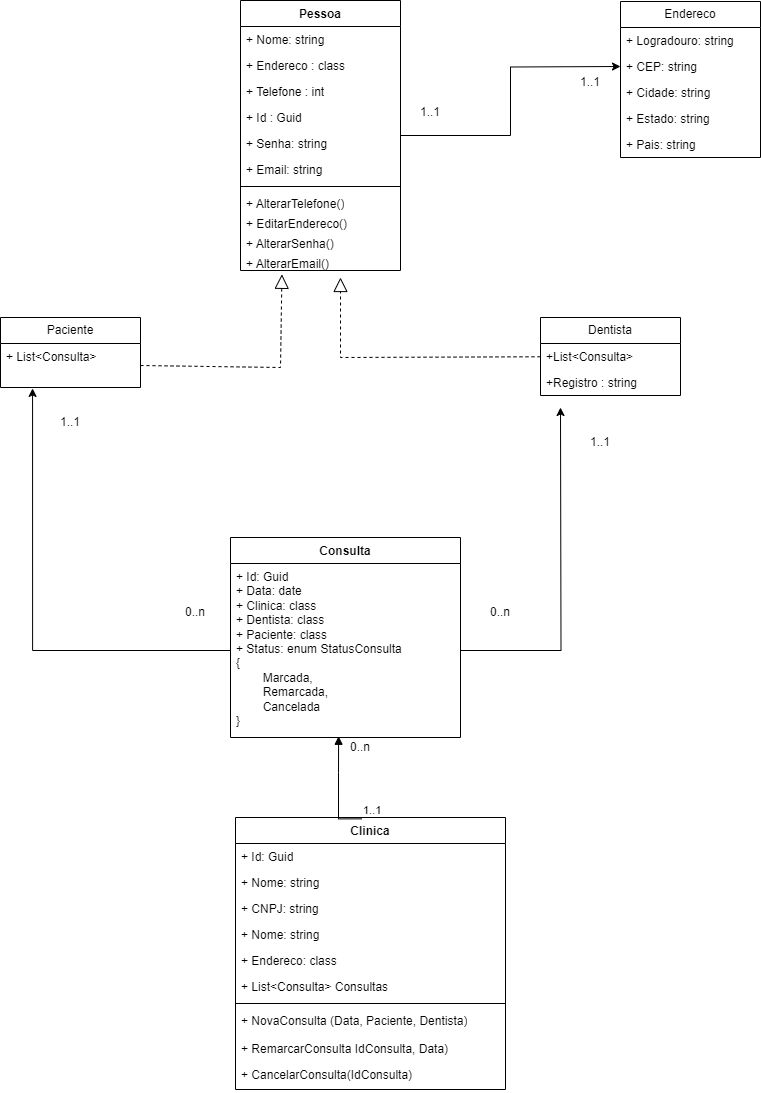

The diagram above was exported from draw.io. Its source (the exported page's mxGraphModel, read from the mxfile embedded in the PNG):
<mxGraphModel dx="880" dy="478" grid="1" gridSize="10" guides="1" tooltips="1" connect="1" arrows="1" fold="1" page="1" pageScale="1" pageWidth="827" pageHeight="1169" math="0" shadow="0">
  <root>
    <mxCell id="0" />
    <mxCell id="1" parent="0" />
    <mxCell id="cinwOvMc4Yloxz7oBD8f-3" value="Paciente" style="swimlane;fontStyle=0;childLayout=stackLayout;horizontal=1;startSize=26;fillColor=none;horizontalStack=0;resizeParent=1;resizeParentMax=0;resizeLast=0;collapsible=1;marginBottom=0;whiteSpace=wrap;html=1;" parent="1" vertex="1">
      <mxGeometry x="120" y="340" width="140" height="70" as="geometry" />
    </mxCell>
    <mxCell id="cinwOvMc4Yloxz7oBD8f-8" value="+ List&amp;lt;Consulta&amp;gt;&lt;br&gt;" style="text;strokeColor=none;fillColor=none;align=left;verticalAlign=top;spacingLeft=4;spacingRight=4;overflow=hidden;rotatable=0;points=[[0,0.5],[1,0.5]];portConstraint=eastwest;whiteSpace=wrap;html=1;" parent="cinwOvMc4Yloxz7oBD8f-3" vertex="1">
      <mxGeometry y="26" width="140" height="44" as="geometry" />
    </mxCell>
    <mxCell id="cinwOvMc4Yloxz7oBD8f-10" value="Dentista" style="swimlane;fontStyle=0;childLayout=stackLayout;horizontal=1;startSize=26;fillColor=none;horizontalStack=0;resizeParent=1;resizeParentMax=0;resizeLast=0;collapsible=1;marginBottom=0;whiteSpace=wrap;html=1;" parent="1" vertex="1">
      <mxGeometry x="660" y="340" width="140" height="78" as="geometry" />
    </mxCell>
    <mxCell id="cinwOvMc4Yloxz7oBD8f-12" value="+List&amp;lt;Consulta&amp;gt;" style="text;strokeColor=none;fillColor=none;align=left;verticalAlign=top;spacingLeft=4;spacingRight=4;overflow=hidden;rotatable=0;points=[[0,0.5],[1,0.5]];portConstraint=eastwest;whiteSpace=wrap;html=1;" parent="cinwOvMc4Yloxz7oBD8f-10" vertex="1">
      <mxGeometry y="26" width="140" height="26" as="geometry" />
    </mxCell>
    <mxCell id="cinwOvMc4Yloxz7oBD8f-48" value="+Registro : string&lt;br&gt;" style="text;strokeColor=none;fillColor=none;align=left;verticalAlign=top;spacingLeft=4;spacingRight=4;overflow=hidden;rotatable=0;points=[[0,0.5],[1,0.5]];portConstraint=eastwest;whiteSpace=wrap;html=1;" parent="cinwOvMc4Yloxz7oBD8f-10" vertex="1">
      <mxGeometry y="52" width="140" height="26" as="geometry" />
    </mxCell>
    <mxCell id="G5sQX3sGTuswh61qhL8j-44" style="edgeStyle=orthogonalEdgeStyle;rounded=0;orthogonalLoop=1;jettySize=auto;html=1;entryX=0;entryY=0.5;entryDx=0;entryDy=0;" parent="1" source="cinwOvMc4Yloxz7oBD8f-14" edge="1">
      <mxGeometry relative="1" as="geometry">
        <mxPoint x="740" y="89" as="targetPoint" />
      </mxGeometry>
    </mxCell>
    <mxCell id="cinwOvMc4Yloxz7oBD8f-14" value="Pessoa" style="swimlane;fontStyle=1;align=center;verticalAlign=top;childLayout=stackLayout;horizontal=1;startSize=26;horizontalStack=0;resizeParent=1;resizeParentMax=0;resizeLast=0;collapsible=1;marginBottom=0;whiteSpace=wrap;html=1;" parent="1" vertex="1">
      <mxGeometry x="360" y="23" width="160" height="270" as="geometry" />
    </mxCell>
    <mxCell id="cinwOvMc4Yloxz7oBD8f-19" value="+ Nome: string" style="text;strokeColor=none;fillColor=none;align=left;verticalAlign=top;spacingLeft=4;spacingRight=4;overflow=hidden;rotatable=0;points=[[0,0.5],[1,0.5]];portConstraint=eastwest;whiteSpace=wrap;html=1;" parent="cinwOvMc4Yloxz7oBD8f-14" vertex="1">
      <mxGeometry y="26" width="160" height="26" as="geometry" />
    </mxCell>
    <mxCell id="cinwOvMc4Yloxz7oBD8f-21" value="+ Endereco : class" style="text;strokeColor=none;fillColor=none;align=left;verticalAlign=top;spacingLeft=4;spacingRight=4;overflow=hidden;rotatable=0;points=[[0,0.5],[1,0.5]];portConstraint=eastwest;whiteSpace=wrap;html=1;" parent="cinwOvMc4Yloxz7oBD8f-14" vertex="1">
      <mxGeometry y="52" width="160" height="26" as="geometry" />
    </mxCell>
    <mxCell id="cinwOvMc4Yloxz7oBD8f-24" value="+ Telefone : int" style="text;strokeColor=none;fillColor=none;align=left;verticalAlign=top;spacingLeft=4;spacingRight=4;overflow=hidden;rotatable=0;points=[[0,0.5],[1,0.5]];portConstraint=eastwest;whiteSpace=wrap;html=1;" parent="cinwOvMc4Yloxz7oBD8f-14" vertex="1">
      <mxGeometry y="78" width="160" height="26" as="geometry" />
    </mxCell>
    <mxCell id="cinwOvMc4Yloxz7oBD8f-25" value="+ Id : Guid" style="text;strokeColor=none;fillColor=none;align=left;verticalAlign=top;spacingLeft=4;spacingRight=4;overflow=hidden;rotatable=0;points=[[0,0.5],[1,0.5]];portConstraint=eastwest;whiteSpace=wrap;html=1;" parent="cinwOvMc4Yloxz7oBD8f-14" vertex="1">
      <mxGeometry y="104" width="160" height="26" as="geometry" />
    </mxCell>
    <mxCell id="cinwOvMc4Yloxz7oBD8f-26" value="+ Senha: string" style="text;strokeColor=none;fillColor=none;align=left;verticalAlign=top;spacingLeft=4;spacingRight=4;overflow=hidden;rotatable=0;points=[[0,0.5],[1,0.5]];portConstraint=eastwest;whiteSpace=wrap;html=1;" parent="cinwOvMc4Yloxz7oBD8f-14" vertex="1">
      <mxGeometry y="130" width="160" height="26" as="geometry" />
    </mxCell>
    <mxCell id="G5sQX3sGTuswh61qhL8j-51" value="+ Email: string" style="text;strokeColor=none;fillColor=none;align=left;verticalAlign=top;spacingLeft=4;spacingRight=4;overflow=hidden;rotatable=0;points=[[0,0.5],[1,0.5]];portConstraint=eastwest;whiteSpace=wrap;html=1;" parent="cinwOvMc4Yloxz7oBD8f-14" vertex="1">
      <mxGeometry y="156" width="160" height="26" as="geometry" />
    </mxCell>
    <mxCell id="G5sQX3sGTuswh61qhL8j-50" value="" style="line;strokeWidth=1;fillColor=none;align=left;verticalAlign=middle;spacingTop=-1;spacingLeft=3;spacingRight=3;rotatable=0;labelPosition=right;points=[];portConstraint=eastwest;strokeColor=inherit;" parent="cinwOvMc4Yloxz7oBD8f-14" vertex="1">
      <mxGeometry y="182" width="160" height="8" as="geometry" />
    </mxCell>
    <mxCell id="G5sQX3sGTuswh61qhL8j-48" value="+ AlterarTelefone()" style="text;strokeColor=none;fillColor=none;align=left;verticalAlign=top;spacingLeft=4;spacingRight=4;overflow=hidden;rotatable=0;points=[[0,0.5],[1,0.5]];portConstraint=eastwest;whiteSpace=wrap;html=1;" parent="cinwOvMc4Yloxz7oBD8f-14" vertex="1">
      <mxGeometry y="190" width="160" height="20" as="geometry" />
    </mxCell>
    <mxCell id="G5sQX3sGTuswh61qhL8j-47" value="+ EditarEndereco()" style="text;strokeColor=none;fillColor=none;align=left;verticalAlign=top;spacingLeft=4;spacingRight=4;overflow=hidden;rotatable=0;points=[[0,0.5],[1,0.5]];portConstraint=eastwest;whiteSpace=wrap;html=1;" parent="cinwOvMc4Yloxz7oBD8f-14" vertex="1">
      <mxGeometry y="210" width="160" height="20" as="geometry" />
    </mxCell>
    <mxCell id="G5sQX3sGTuswh61qhL8j-49" value="+ AlterarSenha()" style="text;strokeColor=none;fillColor=none;align=left;verticalAlign=top;spacingLeft=4;spacingRight=4;overflow=hidden;rotatable=0;points=[[0,0.5],[1,0.5]];portConstraint=eastwest;whiteSpace=wrap;html=1;" parent="cinwOvMc4Yloxz7oBD8f-14" vertex="1">
      <mxGeometry y="230" width="160" height="20" as="geometry" />
    </mxCell>
    <mxCell id="G5sQX3sGTuswh61qhL8j-52" value="+ AlterarEmail()" style="text;strokeColor=none;fillColor=none;align=left;verticalAlign=top;spacingLeft=4;spacingRight=4;overflow=hidden;rotatable=0;points=[[0,0.5],[1,0.5]];portConstraint=eastwest;whiteSpace=wrap;html=1;" parent="cinwOvMc4Yloxz7oBD8f-14" vertex="1">
      <mxGeometry y="250" width="160" height="20" as="geometry" />
    </mxCell>
    <mxCell id="cinwOvMc4Yloxz7oBD8f-28" value="Consulta" style="swimlane;fontStyle=1;align=center;verticalAlign=top;childLayout=stackLayout;horizontal=1;startSize=26;horizontalStack=0;resizeParent=1;resizeParentMax=0;resizeLast=0;collapsible=1;marginBottom=0;whiteSpace=wrap;html=1;" parent="1" vertex="1">
      <mxGeometry x="350" y="560" width="230" height="200" as="geometry" />
    </mxCell>
    <mxCell id="cinwOvMc4Yloxz7oBD8f-29" value="+ Id: Guid&lt;br&gt;+ Data: date&lt;br&gt;+ Clinica: class&lt;br&gt;+ Dentista: class&lt;br&gt;+ Paciente: class&lt;br&gt;+ Status: enum StatusConsulta &lt;br&gt;{&lt;br&gt;&lt;span style=&quot;white-space: pre;&quot;&gt;&#09;&lt;/span&gt;Marcada,&lt;br&gt;&lt;span style=&quot;white-space: pre;&quot;&gt;&#09;&lt;/span&gt;Remarcada,&lt;br&gt;&lt;span style=&quot;white-space: pre;&quot;&gt;&#09;&lt;/span&gt;Cancelada&lt;br&gt;}" style="text;strokeColor=none;fillColor=none;align=left;verticalAlign=top;spacingLeft=4;spacingRight=4;overflow=hidden;rotatable=0;points=[[0,0.5],[1,0.5]];portConstraint=eastwest;whiteSpace=wrap;html=1;" parent="cinwOvMc4Yloxz7oBD8f-28" vertex="1">
      <mxGeometry y="26" width="230" height="174" as="geometry" />
    </mxCell>
    <mxCell id="cinwOvMc4Yloxz7oBD8f-50" value="Clinica" style="swimlane;fontStyle=1;align=center;verticalAlign=top;childLayout=stackLayout;horizontal=1;startSize=26;horizontalStack=0;resizeParent=1;resizeParentMax=0;resizeLast=0;collapsible=1;marginBottom=0;whiteSpace=wrap;html=1;" parent="1" vertex="1">
      <mxGeometry x="355" y="840" width="270" height="272" as="geometry" />
    </mxCell>
    <mxCell id="G5sQX3sGTuswh61qhL8j-58" value="+ Id: Guid" style="text;strokeColor=none;fillColor=none;align=left;verticalAlign=top;spacingLeft=4;spacingRight=4;overflow=hidden;rotatable=0;points=[[0,0.5],[1,0.5]];portConstraint=eastwest;whiteSpace=wrap;html=1;" parent="cinwOvMc4Yloxz7oBD8f-50" vertex="1">
      <mxGeometry y="26" width="270" height="26" as="geometry" />
    </mxCell>
    <mxCell id="cinwOvMc4Yloxz7oBD8f-55" value="+ Nome: string" style="text;strokeColor=none;fillColor=none;align=left;verticalAlign=top;spacingLeft=4;spacingRight=4;overflow=hidden;rotatable=0;points=[[0,0.5],[1,0.5]];portConstraint=eastwest;whiteSpace=wrap;html=1;" parent="cinwOvMc4Yloxz7oBD8f-50" vertex="1">
      <mxGeometry y="52" width="270" height="26" as="geometry" />
    </mxCell>
    <mxCell id="G5sQX3sGTuswh61qhL8j-53" value="+ CNPJ: string" style="text;strokeColor=none;fillColor=none;align=left;verticalAlign=top;spacingLeft=4;spacingRight=4;overflow=hidden;rotatable=0;points=[[0,0.5],[1,0.5]];portConstraint=eastwest;whiteSpace=wrap;html=1;" parent="cinwOvMc4Yloxz7oBD8f-50" vertex="1">
      <mxGeometry y="78" width="270" height="26" as="geometry" />
    </mxCell>
    <mxCell id="AOH7Ct8-UWcBTSGI6H7p-1" value="+ Nome: string" style="text;strokeColor=none;fillColor=none;align=left;verticalAlign=top;spacingLeft=4;spacingRight=4;overflow=hidden;rotatable=0;points=[[0,0.5],[1,0.5]];portConstraint=eastwest;whiteSpace=wrap;html=1;" parent="cinwOvMc4Yloxz7oBD8f-50" vertex="1">
      <mxGeometry y="104" width="270" height="26" as="geometry" />
    </mxCell>
    <mxCell id="G5sQX3sGTuswh61qhL8j-54" value="+ Endereco: class" style="text;strokeColor=none;fillColor=none;align=left;verticalAlign=top;spacingLeft=4;spacingRight=4;overflow=hidden;rotatable=0;points=[[0,0.5],[1,0.5]];portConstraint=eastwest;whiteSpace=wrap;html=1;" parent="cinwOvMc4Yloxz7oBD8f-50" vertex="1">
      <mxGeometry y="130" width="270" height="26" as="geometry" />
    </mxCell>
    <mxCell id="G5sQX3sGTuswh61qhL8j-57" value="+ List&amp;lt;Consulta&amp;gt; Consultas" style="text;strokeColor=none;fillColor=none;align=left;verticalAlign=top;spacingLeft=4;spacingRight=4;overflow=hidden;rotatable=0;points=[[0,0.5],[1,0.5]];portConstraint=eastwest;whiteSpace=wrap;html=1;" parent="cinwOvMc4Yloxz7oBD8f-50" vertex="1">
      <mxGeometry y="156" width="270" height="26" as="geometry" />
    </mxCell>
    <mxCell id="cinwOvMc4Yloxz7oBD8f-52" value="" style="line;strokeWidth=1;fillColor=none;align=left;verticalAlign=middle;spacingTop=-1;spacingLeft=3;spacingRight=3;rotatable=0;labelPosition=right;points=[];portConstraint=eastwest;strokeColor=inherit;" parent="cinwOvMc4Yloxz7oBD8f-50" vertex="1">
      <mxGeometry y="182" width="270" height="8" as="geometry" />
    </mxCell>
    <mxCell id="cinwOvMc4Yloxz7oBD8f-31" value="+ NovaConsulta (Data, Paciente, Dentista)" style="text;strokeColor=none;fillColor=none;align=left;verticalAlign=top;spacingLeft=4;spacingRight=4;overflow=hidden;rotatable=0;points=[[0,0.5],[1,0.5]];portConstraint=eastwest;whiteSpace=wrap;html=1;" parent="cinwOvMc4Yloxz7oBD8f-50" vertex="1">
      <mxGeometry y="190" width="270" height="28" as="geometry" />
    </mxCell>
    <mxCell id="cinwOvMc4Yloxz7oBD8f-35" value="+ RemarcarConsulta IdConsulta, Data)" style="text;strokeColor=none;fillColor=none;align=left;verticalAlign=top;spacingLeft=4;spacingRight=4;overflow=hidden;rotatable=0;points=[[0,0.5],[1,0.5]];portConstraint=eastwest;whiteSpace=wrap;html=1;" parent="cinwOvMc4Yloxz7oBD8f-50" vertex="1">
      <mxGeometry y="218" width="270" height="26" as="geometry" />
    </mxCell>
    <mxCell id="cinwOvMc4Yloxz7oBD8f-36" value="+ CancelarConsulta(IdConsulta)" style="text;strokeColor=none;fillColor=none;align=left;verticalAlign=top;spacingLeft=4;spacingRight=4;overflow=hidden;rotatable=0;points=[[0,0.5],[1,0.5]];portConstraint=eastwest;whiteSpace=wrap;html=1;" parent="cinwOvMc4Yloxz7oBD8f-50" vertex="1">
      <mxGeometry y="244" width="270" height="28" as="geometry" />
    </mxCell>
    <mxCell id="G5sQX3sGTuswh61qhL8j-2" value="" style="endArrow=block;dashed=1;endFill=0;endSize=12;html=1;rounded=0;entryX=0.259;entryY=1.191;entryDx=0;entryDy=0;entryPerimeter=0;exitX=1;exitY=0.5;exitDx=0;exitDy=0;" parent="1" source="cinwOvMc4Yloxz7oBD8f-8" target="G5sQX3sGTuswh61qhL8j-52" edge="1">
      <mxGeometry width="160" relative="1" as="geometry">
        <mxPoint x="270" y="390" as="sourcePoint" />
        <mxPoint x="410" y="330" as="targetPoint" />
        <Array as="points">
          <mxPoint x="400" y="390" />
        </Array>
      </mxGeometry>
    </mxCell>
    <mxCell id="G5sQX3sGTuswh61qhL8j-3" value="" style="endArrow=block;dashed=1;endFill=0;endSize=12;html=1;rounded=0;" parent="1" source="cinwOvMc4Yloxz7oBD8f-10" edge="1">
      <mxGeometry width="160" relative="1" as="geometry">
        <mxPoint x="330" y="360" as="sourcePoint" />
        <mxPoint x="460" y="300" as="targetPoint" />
        <Array as="points">
          <mxPoint x="460" y="380" />
          <mxPoint x="460" y="360" />
        </Array>
      </mxGeometry>
    </mxCell>
    <mxCell id="G5sQX3sGTuswh61qhL8j-21" value="" style="endArrow=block;endFill=1;html=1;edgeStyle=orthogonalEdgeStyle;align=left;verticalAlign=top;rounded=0;exitX=0.468;exitY=0.005;exitDx=0;exitDy=0;exitPerimeter=0;entryX=0.47;entryY=0.993;entryDx=0;entryDy=0;entryPerimeter=0;" parent="1" source="cinwOvMc4Yloxz7oBD8f-50" target="cinwOvMc4Yloxz7oBD8f-29" edge="1">
      <mxGeometry x="-1" relative="1" as="geometry">
        <mxPoint x="355" y="760" as="sourcePoint" />
        <mxPoint x="515" y="760" as="targetPoint" />
        <Array as="points">
          <mxPoint x="458" y="795" />
          <mxPoint x="458" y="795" />
        </Array>
      </mxGeometry>
    </mxCell>
    <mxCell id="G5sQX3sGTuswh61qhL8j-22" value="1..1" style="edgeLabel;resizable=0;html=1;align=left;verticalAlign=bottom;" parent="G5sQX3sGTuswh61qhL8j-21" connectable="0" vertex="1">
      <mxGeometry x="-1" relative="1" as="geometry" />
    </mxCell>
    <mxCell id="G5sQX3sGTuswh61qhL8j-23" value="0..n" style="text;html=1;strokeColor=none;fillColor=none;align=center;verticalAlign=middle;whiteSpace=wrap;rounded=0;" parent="1" vertex="1">
      <mxGeometry x="460" y="760" width="40" height="20" as="geometry" />
    </mxCell>
    <mxCell id="G5sQX3sGTuswh61qhL8j-24" style="edgeStyle=orthogonalEdgeStyle;rounded=0;orthogonalLoop=1;jettySize=auto;html=1;entryX=0.229;entryY=1.021;entryDx=0;entryDy=0;entryPerimeter=0;" parent="1" source="cinwOvMc4Yloxz7oBD8f-29" target="cinwOvMc4Yloxz7oBD8f-8" edge="1">
      <mxGeometry relative="1" as="geometry">
        <mxPoint x="150" y="510" as="targetPoint" />
      </mxGeometry>
    </mxCell>
    <mxCell id="G5sQX3sGTuswh61qhL8j-26" value="1..1" style="text;html=1;strokeColor=none;fillColor=none;align=center;verticalAlign=middle;whiteSpace=wrap;rounded=0;" parent="1" vertex="1">
      <mxGeometry x="160" y="430" width="60" height="30" as="geometry" />
    </mxCell>
    <mxCell id="G5sQX3sGTuswh61qhL8j-28" value="0..n" style="text;html=1;strokeColor=none;fillColor=none;align=center;verticalAlign=middle;whiteSpace=wrap;rounded=0;" parent="1" vertex="1">
      <mxGeometry x="290" y="620" width="50" height="30" as="geometry" />
    </mxCell>
    <mxCell id="G5sQX3sGTuswh61qhL8j-29" style="edgeStyle=orthogonalEdgeStyle;rounded=0;orthogonalLoop=1;jettySize=auto;html=1;" parent="1" source="cinwOvMc4Yloxz7oBD8f-29" edge="1">
      <mxGeometry relative="1" as="geometry">
        <mxPoint x="680" y="430" as="targetPoint" />
      </mxGeometry>
    </mxCell>
    <mxCell id="G5sQX3sGTuswh61qhL8j-31" value="1..1" style="text;html=1;strokeColor=none;fillColor=none;align=center;verticalAlign=middle;whiteSpace=wrap;rounded=0;" parent="1" vertex="1">
      <mxGeometry x="690" y="450" width="60" height="30" as="geometry" />
    </mxCell>
    <mxCell id="G5sQX3sGTuswh61qhL8j-33" value="0..n" style="text;html=1;strokeColor=none;fillColor=none;align=center;verticalAlign=middle;whiteSpace=wrap;rounded=0;" parent="1" vertex="1">
      <mxGeometry x="590" y="620" width="60" height="30" as="geometry" />
    </mxCell>
    <mxCell id="G5sQX3sGTuswh61qhL8j-36" value="Endereco" style="swimlane;fontStyle=0;childLayout=stackLayout;horizontal=1;startSize=26;fillColor=none;horizontalStack=0;resizeParent=1;resizeParentMax=0;resizeLast=0;collapsible=1;marginBottom=0;whiteSpace=wrap;html=1;" parent="1" vertex="1">
      <mxGeometry x="740" y="24" width="140" height="156" as="geometry" />
    </mxCell>
    <mxCell id="G5sQX3sGTuswh61qhL8j-37" value="+ Logradouro: string" style="text;strokeColor=none;fillColor=none;align=left;verticalAlign=top;spacingLeft=4;spacingRight=4;overflow=hidden;rotatable=0;points=[[0,0.5],[1,0.5]];portConstraint=eastwest;whiteSpace=wrap;html=1;" parent="G5sQX3sGTuswh61qhL8j-36" vertex="1">
      <mxGeometry y="26" width="140" height="26" as="geometry" />
    </mxCell>
    <mxCell id="G5sQX3sGTuswh61qhL8j-40" value="+ CEP: string" style="text;strokeColor=none;fillColor=none;align=left;verticalAlign=top;spacingLeft=4;spacingRight=4;overflow=hidden;rotatable=0;points=[[0,0.5],[1,0.5]];portConstraint=eastwest;whiteSpace=wrap;html=1;" parent="G5sQX3sGTuswh61qhL8j-36" vertex="1">
      <mxGeometry y="52" width="140" height="26" as="geometry" />
    </mxCell>
    <mxCell id="G5sQX3sGTuswh61qhL8j-41" value="+ Cidade: string" style="text;strokeColor=none;fillColor=none;align=left;verticalAlign=top;spacingLeft=4;spacingRight=4;overflow=hidden;rotatable=0;points=[[0,0.5],[1,0.5]];portConstraint=eastwest;whiteSpace=wrap;html=1;" parent="G5sQX3sGTuswh61qhL8j-36" vertex="1">
      <mxGeometry y="78" width="140" height="26" as="geometry" />
    </mxCell>
    <mxCell id="G5sQX3sGTuswh61qhL8j-42" value="+ Estado: string" style="text;strokeColor=none;fillColor=none;align=left;verticalAlign=top;spacingLeft=4;spacingRight=4;overflow=hidden;rotatable=0;points=[[0,0.5],[1,0.5]];portConstraint=eastwest;whiteSpace=wrap;html=1;" parent="G5sQX3sGTuswh61qhL8j-36" vertex="1">
      <mxGeometry y="104" width="140" height="26" as="geometry" />
    </mxCell>
    <mxCell id="G5sQX3sGTuswh61qhL8j-43" value="+ Pais: string" style="text;strokeColor=none;fillColor=none;align=left;verticalAlign=top;spacingLeft=4;spacingRight=4;overflow=hidden;rotatable=0;points=[[0,0.5],[1,0.5]];portConstraint=eastwest;whiteSpace=wrap;html=1;" parent="G5sQX3sGTuswh61qhL8j-36" vertex="1">
      <mxGeometry y="130" width="140" height="26" as="geometry" />
    </mxCell>
    <mxCell id="G5sQX3sGTuswh61qhL8j-45" value="1..1" style="text;html=1;strokeColor=none;fillColor=none;align=center;verticalAlign=middle;whiteSpace=wrap;rounded=0;" parent="1" vertex="1">
      <mxGeometry x="520" y="120" width="60" height="30" as="geometry" />
    </mxCell>
    <mxCell id="G5sQX3sGTuswh61qhL8j-46" value="1..1" style="text;html=1;strokeColor=none;fillColor=none;align=center;verticalAlign=middle;whiteSpace=wrap;rounded=0;" parent="1" vertex="1">
      <mxGeometry x="680" y="90" width="60" height="30" as="geometry" />
    </mxCell>
  </root>
</mxGraphModel>